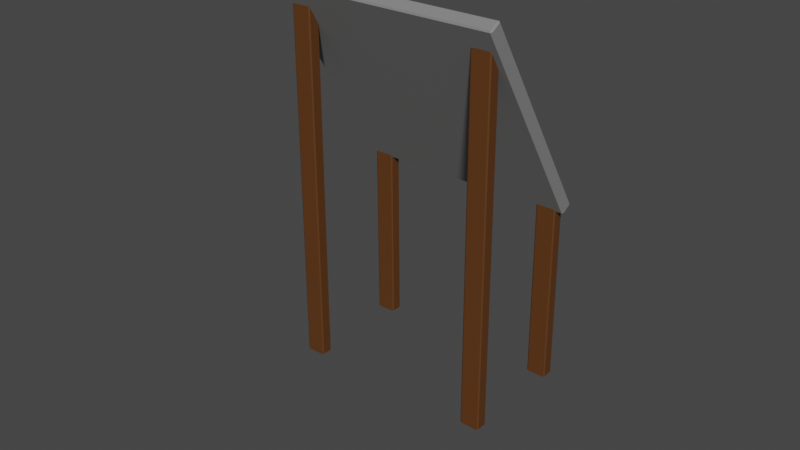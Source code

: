 # Source: PaintingCanvas1.blend  (saved by Blender 3.2.14; exported with 4.5.12 LTS)
import bpy
from mathutils import Matrix  # noqa: F401  (used for matrix-valued properties, if any)

bpy.ops.wm.read_factory_settings(use_empty=True)
scene = bpy.context.scene
scene.name = 'Scene'

# ---- collections
col_collection = bpy.data.collections.new('Collection'); scene.collection.children.link(col_collection)

# ---- materials (node trees are filled in below, after node groups)
mat_wood1paintingcanvas1 = bpy.data.materials.new('Wood1PaintingCanvas1')
mat_wood1paintingcanvas1.use_transparent_shadow = False
mat_canvas1paintingcanvas1 = bpy.data.materials.new('Canvas1PaintingCanvas1')
mat_canvas1paintingcanvas1.use_transparent_shadow = False

# ---- material node trees
mat_wood1paintingcanvas1.use_nodes = True; mat_wood1paintingcanvas1.node_tree.nodes.clear()
_N = mat_wood1paintingcanvas1.node_tree.nodes; _L = mat_wood1paintingcanvas1.node_tree.links
n0 = _N.new('ShaderNodeBsdfPrincipled'); n0.name = 'Principled BSDF'; n0.location = (10, 300)
n0.distribution = 'GGX'
n0.subsurface_method = 'RANDOM_WALK_SKIN'
n0.inputs[0].default_value = (0.1095, 0.03955, 0.008568, 1.0)
n0.inputs[3].default_value = 1.45
n0.inputs[27].default_value = (0.0, 0.0, 0.0, 1.0)
n0.inputs[28].default_value = 1.0
n1 = _N.new('ShaderNodeOutputMaterial'); n1.name = 'Material Output'; n1.location = (300, 300)
_L.new(n0.outputs[0], n1.inputs[0])
n1.is_active_output = True
mat_canvas1paintingcanvas1.use_nodes = True; mat_canvas1paintingcanvas1.node_tree.nodes.clear()
_N = mat_canvas1paintingcanvas1.node_tree.nodes; _L = mat_canvas1paintingcanvas1.node_tree.links
n0 = _N.new('ShaderNodeBsdfPrincipled'); n0.name = 'Principled BSDF'; n0.location = (10, 300)
n0.distribution = 'GGX'
n0.subsurface_method = 'RANDOM_WALK_SKIN'
n0.inputs[0].default_value = (0.2307, 0.2307, 0.2307, 1.0)
n0.inputs[3].default_value = 1.45
n0.inputs[27].default_value = (0.0, 0.0, 0.0, 1.0)
n0.inputs[28].default_value = 1.0
n1 = _N.new('ShaderNodeOutputMaterial'); n1.name = 'Material Output'; n1.location = (300, 300)
_L.new(n0.outputs[0], n1.inputs[0])
n1.is_active_output = True

# ---- world
world_world = bpy.data.worlds.new('World'); scene.world = world_world
world_world.use_nodes = True; world_world.node_tree.nodes.clear()
_N = world_world.node_tree.nodes; _L = world_world.node_tree.links
n0 = _N.new('ShaderNodeOutputWorld'); n0.name = 'World Output'; n0.location = (300, 300)
n1 = _N.new('ShaderNodeBackground'); n1.name = 'Background'; n1.location = (10, 300)
n1.inputs[0].default_value = (0.05088, 0.05088, 0.05088, 1.0)
_L.new(n1.outputs[0], n0.inputs[0])
n0.is_active_output = True
world_world.color = (0.05088, 0.05088, 0.05088)
world_world.use_sun_shadow = False
world_world.sun_shadow_jitter_overblur = 0.0

# ---- meshes
me_cube_005 = bpy.data.meshes.new('Cube.005')
me_cube_005.from_pydata([(0.7652, -18.9, -0.8303), (0.7652, -18.9, -0.829), (0.7542, -18.73, -0.8244), (0.7652, 6.564, 1.437), (0.7652, 6.585, 1.438), (0.7542, 6.575, 1.427), (0.7652, -17.55, -0.87), (0.7542, -17.54, -0.8594), (0.7652, -17.53, -0.8694), (0.7652, 7.942, 1.398), (0.7652, 7.942, 1.397), (0.7542, 7.768, 1.392), (0.9212, -18.9, -0.8303), (0.9321, -18.73, -0.8244), (0.9212, -18.9, -0.829), (0.9212, 6.585, 1.438), (0.9212, 6.564, 1.437), (0.9321, 6.575, 1.427), (0.9212, -17.55, -0.87), (0.9212, -17.53, -0.8694), (0.9321, -17.54, -0.8594), (0.9212, 7.942, 1.398), (0.9321, 7.768, 1.392), (0.9212, 7.942, 1.397), (-0.7652, -18.9, -0.8303), (-0.7542, -18.73, -0.8244), (-0.7652, -18.9, -0.829), (-0.7652, 6.564, 1.437), (-0.7542, 6.575, 1.427), (-0.7652, 6.585, 1.438), (-0.7652, -17.55, -0.87), (-0.7652, -17.53, -0.8694), (-0.7542, -17.54, -0.8594), (-0.7652, 7.942, 1.398), (-0.7542, 7.768, 1.392), (-0.7652, 7.942, 1.397), (-0.9212, -18.9, -0.8303), (-0.9212, -18.9, -0.829), (-0.9321, -18.73, -0.8244), (-0.9212, 6.585, 1.438), (-0.9321, 6.575, 1.427), (-0.9212, 6.564, 1.437), (-0.9212, -17.55, -0.87), (-0.9321, -17.54, -0.8594), (-0.9212, -17.53, -0.8694), (-0.9212, 7.942, 1.398), (-0.9212, 7.942, 1.397), (-0.9321, 7.768, 1.392), (0.7652, -5.548, -1.222), (0.7652, -5.548, -1.221), (0.7542, -5.375, -1.216), (0.7652, 7.55, -0.04229), (0.7652, 7.572, -0.04163), (0.7542, 7.561, -0.05226), (0.7652, -4.192, -1.262), (0.7542, -4.181, -1.251), (0.7652, -4.17, -1.261), (0.7652, 8.928, -0.0814), (0.7652, 8.928, -0.0827), (0.7542, 8.755, -0.08728), (0.9212, -5.548, -1.222), (0.9321, -5.375, -1.216), (0.9212, -5.548, -1.221), (0.9212, 7.572, -0.04163), (0.9212, 7.55, -0.04229), (0.9321, 7.561, -0.05226), (0.9212, -4.192, -1.262), (0.9212, -4.17, -1.261), (0.9321, -4.181, -1.251), (0.9212, 8.928, -0.0814), (0.9321, 8.755, -0.08728), (0.9212, 8.928, -0.0827), (-0.7652, -5.548, -1.222), (-0.7542, -5.375, -1.216), (-0.7652, -5.548, -1.221), (-0.7652, 7.55, -0.04229), (-0.7542, 7.561, -0.05226), (-0.7652, 7.572, -0.04163), (-0.7652, -4.192, -1.262), (-0.7652, -4.17, -1.261), (-0.7542, -4.181, -1.251), (-0.7652, 8.928, -0.0814), (-0.7542, 8.755, -0.08728), (-0.7652, 8.928, -0.0827), (-0.9212, -5.548, -1.222), (-0.9212, -5.548, -1.221), (-0.9321, -5.375, -1.216), (-0.9212, 7.572, -0.04163), (-0.9321, 7.561, -0.05226), (-0.9212, 7.55, -0.04229), (-0.9212, -4.192, -1.262), (-0.9321, -4.181, -1.251), (-0.9212, -4.17, -1.261), (-0.9212, 8.928, -0.0814), (-0.9212, 8.928, -0.0827), (-0.9321, 8.755, -0.08728), (-0.9871, 7.384, -0.1058), (-0.9871, 7.17, -0.09542), (-1.0, 7.377, -0.09526), (-0.9871, 6.1, 1.565), (-0.9871, 6.301, 1.575), (-1.0, 6.308, 1.565), (-0.9871, 8.863, -0.1047), (-1.0, 8.857, -0.09413), (-0.9871, 9.064, -0.09397), (-0.9871, 7.78, 1.577), (-0.9871, 7.994, 1.566), (-1.0, 7.787, 1.566), (0.9871, 7.384, -0.1058), (1.0, 7.377, -0.09526), (0.9871, 7.17, -0.09542), (0.9871, 6.301, 1.575), (0.9871, 6.1, 1.565), (1.0, 6.308, 1.565), (0.9871, 8.863, -0.1047), (0.9871, 9.064, -0.09397), (1.0, 8.857, -0.09413), (0.9871, 7.78, 1.577), (1.0, 7.787, 1.566), (0.9871, 7.994, 1.566)], [], [(14, 16, 3, 1), (20, 22, 17, 13), (30, 24, 36, 42), (21, 9, 4, 15), (2, 5, 11, 7), (8, 10, 23, 19), (37, 26, 27, 41), (43, 38, 40, 47), (54, 66, 60, 48), (45, 39, 29, 33), (25, 32, 34, 28), (31, 44, 46, 35), (62, 64, 51, 49), (68, 70, 65, 61), (78, 72, 84, 90), (69, 57, 52, 63), (50, 53, 59, 55), (56, 58, 71, 67), (85, 74, 75, 89), (91, 86, 88, 95), (93, 87, 77, 81), (73, 80, 82, 76), (79, 92, 94, 83), (0, 1, 2), (3, 4, 5), (6, 7, 8), (9, 10, 11), (12, 13, 14), (15, 16, 17), (18, 19, 20), (21, 22, 23), (24, 25, 26), (27, 28, 29), (30, 31, 32), (33, 34, 35), (36, 37, 38), (39, 40, 41), (42, 43, 44), (45, 46, 47), (48, 49, 50), (51, 52, 53), (54, 55, 56), (57, 58, 59), (60, 61, 62), (63, 64, 65), (66, 67, 68), (69, 70, 71), (72, 73, 74), (75, 76, 77), (78, 79, 80), (81, 82, 83), (84, 85, 86), (87, 88, 89), (90, 91, 92), (93, 94, 95), (6, 0, 2, 7), (1, 3, 5, 2), (4, 9, 11, 5), (10, 8, 7, 11), (18, 6, 8, 19), (9, 21, 23, 10), (22, 20, 19, 23), (12, 18, 20, 13), (21, 15, 17, 22), (16, 14, 13, 17), (0, 12, 14, 1), (15, 4, 3, 16), (32, 25, 24, 30), (25, 28, 27, 26), (28, 34, 33, 29), (34, 32, 31, 35), (44, 31, 30, 42), (35, 46, 45, 33), (46, 44, 43, 47), (38, 43, 42, 36), (47, 40, 39, 45), (40, 38, 37, 41), (26, 37, 36, 24), (41, 27, 29, 39), (54, 48, 50, 55), (49, 51, 53, 50), (52, 57, 59, 53), (58, 56, 55, 59), (66, 54, 56, 67), (57, 69, 71, 58), (70, 68, 67, 71), (60, 66, 68, 61), (69, 63, 65, 70), (64, 62, 61, 65), (48, 60, 62, 49), (63, 52, 51, 64), (80, 73, 72, 78), (73, 76, 75, 74), (76, 82, 81, 77), (82, 80, 79, 83), (92, 79, 78, 90), (83, 94, 93, 81), (94, 92, 91, 95), (86, 91, 90, 84), (95, 88, 87, 93), (88, 86, 85, 89), (74, 85, 84, 72), (89, 75, 77, 87), (6, 18, 12, 0), (110, 112, 99, 97), (116, 118, 113, 109), (117, 105, 100, 111), (98, 101, 107, 103), (104, 106, 119, 115), (96, 97, 98), (99, 100, 101), (102, 103, 104), (105, 106, 107), (108, 109, 110), (111, 112, 113), (114, 115, 116), (117, 118, 119), (102, 96, 98, 103), (97, 99, 101, 98), (100, 105, 107, 101), (106, 104, 103, 107), (114, 102, 104, 115), (105, 117, 119, 106), (118, 116, 115, 119), (108, 114, 116, 109), (117, 111, 113, 118), (112, 110, 109, 113), (96, 108, 110, 97), (111, 100, 99, 112), (102, 114, 108, 96)])
me_cube_005.polygons.foreach_set('material_index', [0, 0, 0, 0, 0, 0, 0, 0, 0, 0, 0, 0, 0, 0, 0, 0, 0, 0, 0, 0, 0, 0, 0, 0, 0, 0, 0, 0, 0, 0, 0, 0, 0, 0, 0, 0, 0, 0, 0, 0, 0, 0, 0, 0, 0, 0, 0, 0, 0, 0, 0, 0, 0, 0, 0, 0, 0, 0, 0, 0, 0, 0, 0, 0, 0, 0, 0, 0, 0, 0, 0, 0, 0, 0, 0, 0, 0, 0, 0, 0, 0, 0, 0, 0, 0, 0, 0, 0, 0, 0, 0, 0, 0, 0, 0, 0, 0, 0, 0, 0, 0, 0, 0, 0, 1, 1, 1, 1, 1, 1, 1, 1, 1, 1, 1, 1, 1, 1, 1, 1, 1, 1, 1, 1, 1, 1, 1, 1, 1, 1])
_uv = me_cube_005.uv_layers.new(name='UVMap')
_uv.uv.foreach_set('vector', [0.3751, 0.7654, 0.6249, 0.7654, 0.6249, 0.9846, 0.3751, 0.9846, 0.3759, 0.5168, 0.6241, 0.5168, 0.6241, 0.7332, 0.3759, 0.7332, 0.1404, 0.502, 0.1404, 0.748, 0.3596, 0.748, 0.3596, 0.502, 0.6404, 0.502, 0.8596, 0.502, 0.8596, 0.748, 0.6404, 0.748, 0.3759, 0.01684, 0.6241, 0.01684, 0.6241, 0.2332, 0.3759, 0.2332, 0.3751, 0.2654, 0.6249, 0.2654, 0.6249, 0.4846, 0.3751, 0.4846, 0.3751, 0.7654, 0.3751, 0.9846, 0.6249, 0.9846, 0.6249, 0.7654, 0.3759, 0.5168, 0.3759, 0.7332, 0.6241, 0.7332, 0.6241, 0.5168, 0.1404, 0.502, 0.3596, 0.502, 0.3596, 0.748, 0.1404, 0.748, 0.6404, 0.502, 0.6404, 0.748, 0.8596, 0.748, 0.8596, 0.502, 0.3759, 0.01684, 0.3759, 0.2332, 0.6241, 0.2332, 0.6241, 0.01684, 0.3751, 0.2654, 0.3751, 0.4846, 0.6249, 0.4846, 0.6249, 0.2654, 0.3752, 0.7654, 0.6248, 0.7654, 0.6248, 0.9846, 0.3752, 0.9846, 0.3767, 0.5167, 0.6233, 0.5167, 0.6233, 0.7333, 0.3767, 0.7333, 0.1404, 0.502, 0.1404, 0.748, 0.3596, 0.748, 0.3596, 0.502, 0.6404, 0.502, 0.8596, 0.502, 0.8596, 0.748, 0.6404, 0.748, 0.3767, 0.01671, 0.6233, 0.01671, 0.6233, 0.2333, 0.3767, 0.2333, 0.3752, 0.2654, 0.6248, 0.2654, 0.6248, 0.4846, 0.3752, 0.4846, 0.3752, 0.7654, 0.3752, 0.9846, 0.6248, 0.9846, 0.6248, 0.7654, 0.3767, 0.5167, 0.3767, 0.7333, 0.6233, 0.7333, 0.6233, 0.5167, 0.6404, 0.502, 0.6404, 0.748, 0.8596, 0.748, 0.8596, 0.502, 0.3767, 0.01671, 0.3767, 0.2333, 0.6233, 0.2333, 0.6233, 0.01671, 0.3752, 0.2654, 0.3752, 0.4846, 0.6248, 0.4846, 0.6248, 0.2654, 0.375, 0.001984, 0.3751, 0.0, 0.3759, 0.01684, 0.6249, 0.0, 0.625, 0.001984, 0.6241, 0.01684, 0.1404, 0.502, 0.125, 0.5001, 0.1404, 0.5, 0.625, 0.248, 0.6249, 0.25, 0.6241, 0.2332, 0.375, 0.748, 0.3759, 0.7332, 0.3751, 0.75, 0.625, 0.748, 0.6249, 0.75, 0.6241, 0.7332, 0.3596, 0.502, 0.3596, 0.5, 0.375, 0.5001, 0.625, 0.502, 0.6241, 0.5168, 0.6249, 0.5, 0.375, 0.001984, 0.3759, 0.01684, 0.3751, 0.0, 0.6249, 0.0, 0.6241, 0.01684, 0.625, 0.001984, 0.1404, 0.502, 0.1404, 0.5, 0.125, 0.5001, 0.625, 0.248, 0.6241, 0.2332, 0.6249, 0.25, 0.375, 0.748, 0.3751, 0.75, 0.3759, 0.7332, 0.625, 0.748, 0.6241, 0.7332, 0.6249, 0.75, 0.3596, 0.502, 0.375, 0.5001, 0.3596, 0.5, 0.625, 0.502, 0.6249, 0.5, 0.6241, 0.5168, 0.375, 0.001984, 0.3752, 0.0, 0.3767, 0.01671, 0.6248, 0.0, 0.625, 0.001984, 0.6233, 0.01671, 0.1404, 0.502, 0.125, 0.5001, 0.1404, 0.5, 0.625, 0.248, 0.6248, 0.25, 0.6233, 0.2333, 0.375, 0.748, 0.3767, 0.7333, 0.3752, 0.75, 0.625, 0.748, 0.6248, 0.75, 0.6233, 0.7333, 0.3596, 0.502, 0.3596, 0.5, 0.375, 0.5001, 0.625, 0.502, 0.6233, 0.5167, 0.6248, 0.5, 0.375, 0.001984, 0.3767, 0.01671, 0.3752, 0.0, 0.6248, 0.0, 0.6233, 0.01671, 0.625, 0.001984, 0.1404, 0.502, 0.1404, 0.5, 0.125, 0.5001, 0.625, 0.248, 0.6233, 0.2333, 0.6248, 0.25, 0.375, 0.748, 0.3752, 0.75, 0.3767, 0.7333, 0.625, 0.748, 0.6233, 0.7333, 0.6248, 0.75, 0.3596, 0.502, 0.375, 0.5001, 0.3596, 0.5, 0.625, 0.502, 0.6248, 0.5, 0.6233, 0.5167, 0.1404, 0.502, 0.1404, 0.748, 0.125, 0.7164, 0.125, 0.5001, 0.3751, 0.0, 0.6249, 0.0, 0.6241, 0.01684, 0.3759, 0.01684, 0.625, 0.001984, 0.625, 0.248, 0.6241, 0.2332, 0.6241, 0.01684, 0.6249, 0.2654, 0.3751, 0.2654, 0.3759, 0.2332, 0.6241, 0.2332, 0.3596, 0.502, 0.1404, 0.502, 0.1404, 0.5, 0.3596, 0.5, 0.625, 0.2654, 0.625, 0.4846, 0.6249, 0.4846, 0.6249, 0.2654, 0.6241, 0.5168, 0.3759, 0.5168, 0.3751, 0.4846, 0.6249, 0.4846, 0.3596, 0.748, 0.3596, 0.502, 0.3759, 0.5168, 0.3759, 0.7332, 0.6404, 0.502, 0.6404, 0.748, 0.6241, 0.7332, 0.6241, 0.5168, 0.6249, 0.7654, 0.3751, 0.7654, 0.3759, 0.7332, 0.6241, 0.7332, 0.1404, 0.748, 0.3596, 0.748, 0.3596, 0.75, 0.1404, 0.75, 0.625, 0.7654, 0.625, 0.9846, 0.6249, 0.9846, 0.6249, 0.7654, 0.125, 0.5001, 0.125, 0.7164, 0.1404, 0.748, 0.1404, 0.502, 0.3759, 0.01684, 0.6241, 0.01684, 0.6249, 0.0, 0.3751, 0.0, 0.6241, 0.01684, 0.6241, 0.2332, 0.625, 0.248, 0.625, 0.001984, 0.6241, 0.2332, 0.3759, 0.2332, 0.3751, 0.2654, 0.6249, 0.2654, 0.3596, 0.5, 0.1404, 0.5, 0.1404, 0.502, 0.3596, 0.502, 0.6249, 0.2654, 0.6249, 0.4846, 0.625, 0.4846, 0.625, 0.2654, 0.6249, 0.4846, 0.3751, 0.4846, 0.3759, 0.5168, 0.6241, 0.5168, 0.3759, 0.7332, 0.3759, 0.5168, 0.3596, 0.502, 0.3596, 0.748, 0.6241, 0.5168, 0.6241, 0.7332, 0.6404, 0.748, 0.6404, 0.502, 0.6241, 0.7332, 0.3759, 0.7332, 0.3751, 0.7654, 0.6249, 0.7654, 0.1404, 0.75, 0.3596, 0.75, 0.3596, 0.748, 0.1404, 0.748, 0.6249, 0.7654, 0.6249, 0.9846, 0.625, 0.9846, 0.625, 0.7654, 0.1404, 0.502, 0.1404, 0.748, 0.125, 0.7167, 0.125, 0.5001, 0.3752, 0.0, 0.6248, 0.0, 0.6233, 0.01671, 0.3767, 0.01671, 0.625, 0.001984, 0.625, 0.248, 0.6233, 0.2333, 0.6233, 0.01671, 0.6248, 0.2654, 0.3752, 0.2654, 0.3767, 0.2333, 0.6233, 0.2333, 0.3596, 0.502, 0.1404, 0.502, 0.1404, 0.5, 0.3596, 0.5, 0.625, 0.2654, 0.625, 0.4846, 0.6248, 0.4846, 0.6248, 0.2654, 0.6233, 0.5167, 0.3767, 0.5167, 0.3752, 0.4846, 0.6248, 0.4846, 0.3596, 0.748, 0.3596, 0.502, 0.3767, 0.5167, 0.3767, 0.7333, 0.6404, 0.502, 0.6404, 0.748, 0.6233, 0.7333, 0.6233, 0.5167, 0.6248, 0.7654, 0.3752, 0.7654, 0.3767, 0.7333, 0.6233, 0.7333, 0.1404, 0.748, 0.3596, 0.748, 0.3596, 0.75, 0.1404, 0.75, 0.625, 0.7654, 0.625, 0.9846, 0.6248, 0.9846, 0.6248, 0.7654, 0.125, 0.5001, 0.125, 0.7167, 0.1404, 0.748, 0.1404, 0.502, 0.3767, 0.01671, 0.6233, 0.01671, 0.6248, 0.0, 0.3752, 0.0, 0.6233, 0.01671, 0.6233, 0.2333, 0.625, 0.248, 0.625, 0.001984, 0.6233, 0.2333, 0.3767, 0.2333, 0.3752, 0.2654, 0.6248, 0.2654, 0.3596, 0.5, 0.1404, 0.5, 0.1404, 0.502, 0.3596, 0.502, 0.6248, 0.2654, 0.6248, 0.4846, 0.625, 0.4846, 0.625, 0.2654, 0.6248, 0.4846, 0.3752, 0.4846, 0.3767, 0.5167, 0.6233, 0.5167, 0.3767, 0.7333, 0.3767, 0.5167, 0.3596, 0.502, 0.3596, 0.748, 0.6233, 0.5167, 0.6233, 0.7333, 0.6404, 0.748, 0.6404, 0.502, 0.6233, 0.7333, 0.3767, 0.7333, 0.3752, 0.7654, 0.6248, 0.7654, 0.1404, 0.75, 0.3596, 0.75, 0.3596, 0.748, 0.1404, 0.748, 0.6248, 0.7654, 0.6248, 0.9846, 0.625, 0.9846, 0.625, 0.7654, 0.1404, 0.502, 0.3596, 0.502, 0.3596, 0.748, 0.1404, 0.748, 0.3766, 0.7516, 0.6234, 0.7516, 0.6234, 0.9984, 0.3766, 0.9984, 0.3766, 0.5274, 0.6234, 0.5274, 0.6234, 0.7226, 0.3766, 0.7226, 0.6266, 0.5274, 0.8734, 0.5274, 0.8734, 0.7226, 0.6266, 0.7226, 0.3766, 0.02736, 0.6234, 0.02736, 0.6234, 0.2226, 0.3766, 0.2226, 0.3766, 0.2516, 0.6234, 0.2516, 0.6234, 0.4984, 0.3766, 0.4984, 0.1266, 0.7226, 0.1266, 0.75, 0.125, 0.7231, 0.6234, 0.9984, 0.625, 0.9984, 0.6234, 1.0, 0.1266, 0.5274, 0.125, 0.5278, 0.1266, 0.5005, 0.625, 0.2516, 0.6234, 0.2516, 0.6235, 0.25, 0.3734, 0.7226, 0.375, 0.7231, 0.3734, 0.75, 0.625, 0.7516, 0.6234, 0.7516, 0.6234, 0.75, 0.3734, 0.5274, 0.3734, 0.5005, 0.375, 0.5278, 0.625, 0.5274, 0.6234, 0.5274, 0.6234, 0.5, 0.1266, 0.5274, 0.1266, 0.7226, 0.125, 0.7231, 0.125, 0.5278, 0.3766, 0.9984, 0.6234, 0.9984, 0.6234, 1.0, 0.3765, 1.0, 0.625, 0.02736, 0.625, 0.2226, 0.6234, 0.2226, 0.6234, 0.02736, 0.6234, 0.2516, 0.3766, 0.2516, 0.3766, 0.2226, 0.6234, 0.2226, 0.3734, 0.5274, 0.1266, 0.5274, 0.1266, 0.5, 0.3734, 0.5, 0.625, 0.2516, 0.625, 0.4984, 0.6234, 0.4984, 0.6234, 0.2516, 0.6234, 0.5274, 0.3766, 0.5274, 0.3766, 0.4984, 0.6234, 0.4984, 0.3734, 0.7226, 0.3734, 0.5274, 0.3766, 0.5274, 0.3766, 0.7226, 0.6266, 0.5274, 0.6266, 0.7226, 0.6234, 0.7226, 0.6234, 0.5274, 0.6234, 0.7516, 0.3766, 0.7516, 0.3766, 0.7226, 0.6234, 0.7226, 0.1266, 0.7226, 0.3734, 0.7226, 0.3734, 0.75, 0.1266, 0.75, 0.625, 0.7516, 0.625, 0.9984, 0.6234, 0.9984, 0.6234, 0.7516, 0.1266, 0.5274, 0.3734, 0.5274, 0.3734, 0.7226, 0.1266, 0.7226])
me_cube_005.materials.append(mat_wood1paintingcanvas1)
me_cube_005.materials.append(mat_canvas1paintingcanvas1)
me_cube_005.update()

# ---- objects
ob_paintingcanvas1 = bpy.data.objects.new('PaintingCanvas1', me_cube_005)

# ---- transforms, parenting, visibility, modifiers, constraints
ob_paintingcanvas1.location = (0.0, 0.0, 0.0)
ob_paintingcanvas1.rotation_euler = (0.5236, -0.0, 0.0)
ob_paintingcanvas1.scale = (0.4869, 0.03023, 0.5953)

# ---- collection membership
col_collection.objects.link(ob_paintingcanvas1)

# ---- scene / render settings (as saved in the file)
scene.frame_start = 1; scene.frame_end = 250; scene.frame_set(1)
scene.render.engine = 'BLENDER_EEVEE_NEXT'
scene.cycles.sampling_pattern = 'TABULATED_SOBOL'
scene.cycles.use_light_tree = False
scene.view_settings.view_transform = 'Filmic'
bpy.context.view_layer.update()

# ---- added for rendering (the .blend has no active camera and no usable light): camera, sun
cam_auto = bpy.data.cameras.new('AutoCamera')
cam_auto.lens = 50.0
cam_auto.sensor_width = 36.0
cam_auto.clip_end = 1000.0
ob_auto_camera = bpy.data.objects.new('AutoCamera', cam_auto)
scene.collection.objects.link(ob_auto_camera)
ob_auto_camera.location = (2.44645, -3.11142, 1.96399)
ob_auto_camera.rotation_euler = (1.09748, -7.21219e-08, 0.694738)
scene.camera = ob_auto_camera
light_auto_sun = bpy.data.lights.new('AutoSun', 'SUN')
light_auto_sun.energy = 3.0
light_auto_sun.angle = 0.0523599
ob_auto_sun = bpy.data.objects.new('AutoSun', light_auto_sun)
scene.collection.objects.link(ob_auto_sun)
ob_auto_sun.rotation_euler = (0.872665, 0.174533, 0.523599)
bpy.context.view_layer.update()
